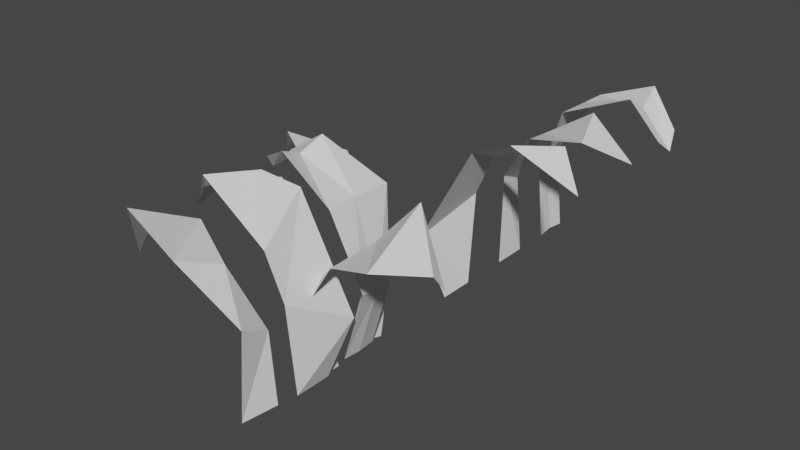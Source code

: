 # Source: Plant_2.blend  (saved by Blender 2.91.10; exported with 4.5.12 LTS)
import bpy
from mathutils import Matrix  # noqa: F401  (used for matrix-valued properties, if any)

bpy.ops.wm.read_factory_settings(use_empty=True)
scene = bpy.context.scene
scene.name = 'Scene'

# ---- collections
col_origin_correct = bpy.data.collections.new('Origin_correct'); scene.collection.children.link(col_origin_correct)
col_plant1 = bpy.data.collections.new('PLANT1'); scene.collection.children.link(col_plant1)

# ---- world
world_world = bpy.data.worlds.new('World'); scene.world = world_world
world_world.use_nodes = True; world_world.node_tree.nodes.clear()
_N = world_world.node_tree.nodes; _L = world_world.node_tree.links
n0 = _N.new('ShaderNodeOutputWorld'); n0.name = 'World Output'; n0.location = (300, 300)
n1 = _N.new('ShaderNodeBackground'); n1.name = 'Background'; n1.location = (10, 300)
n1.inputs[0].default_value = (0.05088, 0.05088, 0.05088, 1.0)
_L.new(n1.outputs[0], n0.inputs[0])
n0.is_active_output = True
world_world.color = (0.05088, 0.05088, 0.05088)
world_world.use_sun_shadow = False
world_world.sun_shadow_jitter_overblur = 0.0

# ---- meshes
me_plane_005 = bpy.data.meshes.new('Plane.005')
me_plane_005.from_pydata([(1.15, -0.06817, 1.254), (0.008237, -0.1636, -0.0009509), (1.024, 0.06817, 1.264), (0.008237, 0.1636, -0.0009509), (0.5846, -0.147, 1.534), (0.3142, -0.2631, 1.436), (-0.1853, -0.2523, 0.5457), (-0.002956, 0.2523, 0.8147), (0.1591, 0.2631, 1.192), (0.881, 0.147, 1.511)], [], [(6, 1, 3, 7), (0, 4, 9, 2), (4, 5, 8, 9), (5, 6, 7, 8)])
_uv = me_plane_005.uv_layers.new(name='UVMap')
_uv.uv.foreach_set('vector', [0.75, 0.0, 1.0, 0.0, 1.0, 1.0, 0.75, 1.0, 0.0, 0.0, 0.25, 0.0, 0.25, 1.0, 0.0, 1.0, 0.25, 0.0, 0.5, 0.0, 0.5, 1.0, 0.25, 1.0, 0.5, 0.0, 0.75, 0.0, 0.75, 1.0, 0.5, 1.0])
me_plane_005.use_remesh_fix_poles = True
me_plane_005.use_remesh_preserve_attributes = False
me_plane_005.use_mirror_vertex_groups = False
me_plane_005.update()
me_plane_006 = bpy.data.meshes.new('Plane.006')
me_plane_006.from_pydata([(1.138, -0.052, 1.225), (0.002672, -0.1737, -0.006891), (1.007, 0.1675, 1.144), (0.002672, 0.1536, -0.006891), (0.792, -0.2615, 1.385), (0.3619, -0.3502, 1.332), (-0.07666, -0.0356, 0.7662), (-0.1444, 0.2747, 0.6214), (0.1347, 0.2225, 1.138), (0.6443, 0.15, 1.479)], [], [(6, 1, 3, 7), (0, 4, 9, 2), (4, 5, 8, 9), (5, 6, 7, 8)])
_uv = me_plane_006.uv_layers.new(name='UVMap')
_uv.uv.foreach_set('vector', [0.75, 0.0, 1.0, 0.0, 1.0, 1.0, 0.75, 1.0, 0.0, 0.0, 0.25, 0.0, 0.25, 1.0, 0.0, 1.0, 0.25, 0.0, 0.5, 0.0, 0.5, 1.0, 0.25, 1.0, 0.5, 0.0, 0.75, 0.0, 0.75, 1.0, 0.5, 1.0])
me_plane_006.use_remesh_fix_poles = True
me_plane_006.use_remesh_preserve_attributes = False
me_plane_006.use_mirror_vertex_groups = False
me_plane_006.update()
me_plane_007 = bpy.data.meshes.new('Plane.007')
me_plane_007.from_pydata([(1.084, -0.1764, 1.23), (0.01319, -0.1773, 0.0009847), (1.092, 0.07934, 1.261), (0.01319, 0.15, 0.0009847), (0.779, -0.1557, 1.527), (0.2332, -0.3136, 1.319), (-0.06306, -0.1508, 0.6359), (-0.09859, 0.2047, 0.7239), (0.25, 0.2863, 1.313), (0.779, 0.2625, 1.527), (1.128, -0.03818, 1.114), (-0.003307, -0.002749, 0.007913), (0.8112, 0.02911, 1.41), (0.2479, 0.01948, 1.319), (-0.09094, 0.0241, 0.6873)], [], [(14, 11, 3, 7), (10, 12, 9, 2), (12, 13, 8, 9), (13, 14, 7, 8), (5, 6, 14, 13), (4, 5, 13, 12), (0, 4, 12, 10), (6, 1, 11, 14)])
_uv = me_plane_007.uv_layers.new(name='UVMap')
_uv.uv.foreach_set('vector', [0.75, 0.525, 1.0, 0.525, 1.0, 1.0, 0.75, 1.0, 0.0, 0.525, 0.25, 0.525, 0.25, 1.0, 0.0, 1.0, 0.25, 0.525, 0.5, 0.525, 0.5, 1.0, 0.25, 1.0, 0.5, 0.525, 0.75, 0.525, 0.75, 1.0, 0.5, 1.0, 0.5, 0.0, 0.75, 0.0, 0.75, 0.525, 0.5, 0.525, 0.25, 0.0, 0.5, 0.0, 0.5, 0.525, 0.25, 0.525, 0.0, 0.0, 0.25, 0.0, 0.25, 0.525, 0.0, 0.525, 0.75, 0.0, 1.0, 0.0, 1.0, 0.525, 0.75, 0.525])
me_plane_007.use_remesh_fix_poles = True
me_plane_007.use_remesh_preserve_attributes = False
me_plane_007.use_mirror_vertex_groups = False
me_plane_007.update()
me_plane_008 = bpy.data.meshes.new('Plane.008')
me_plane_008.from_pydata([(1.097, -0.08182, 1.278), (0.01319, -0.1699, 0.0009847), (1.123, 0.009456, 1.142), (0.01319, 0.1573, 0.0009847), (0.7824, -0.3662, 1.31), (0.2487, -0.1423, 1.064), (-0.03691, -0.1913, 0.5742), (-0.1565, 0.1038, 0.6934), (0.3783, 0.1823, 1.183), (0.7302, 0.2419, 1.576)], [], [(6, 1, 3, 7), (0, 4, 9, 2), (4, 5, 8, 9), (5, 6, 7, 8)])
_uv = me_plane_008.uv_layers.new(name='UVMap')
_uv.uv.foreach_set('vector', [0.75, 0.0, 1.0, 0.0, 1.0, 1.0, 0.75, 1.0, 0.0, 0.0, 0.25, 0.0, 0.25, 1.0, 0.0, 1.0, 0.25, 0.0, 0.5, 0.0, 0.5, 1.0, 0.25, 1.0, 0.5, 0.0, 0.75, 0.0, 0.75, 1.0, 0.5, 1.0])
me_plane_008.use_remesh_fix_poles = True
me_plane_008.use_remesh_preserve_attributes = False
me_plane_008.use_mirror_vertex_groups = False
me_plane_008.update()
me_plane_009 = bpy.data.meshes.new('Plane.009')
me_plane_009.from_pydata([(1.15, -0.06817, 1.254), (0.008237, -0.1636, -0.0009509), (1.024, 0.06817, 1.264), (0.008237, 0.1636, -0.0009509), (0.5846, -0.147, 1.534), (0.3142, -0.2631, 1.436), (-0.1853, -0.2523, 0.5457), (-0.002956, 0.2523, 0.8147), (0.1591, 0.2631, 1.192), (0.881, 0.147, 1.511)], [], [(6, 1, 3, 7), (0, 4, 9, 2), (4, 5, 8, 9), (5, 6, 7, 8)])
_uv = me_plane_009.uv_layers.new(name='UVMap')
_uv.uv.foreach_set('vector', [0.75, 0.0, 1.0, 0.0, 1.0, 1.0, 0.75, 1.0, 0.0, 0.0, 0.25, 0.0, 0.25, 1.0, 0.0, 1.0, 0.25, 0.0, 0.5, 0.0, 0.5, 1.0, 0.25, 1.0, 0.5, 0.0, 0.75, 0.0, 0.75, 1.0, 0.5, 1.0])
me_plane_009.use_remesh_fix_poles = True
me_plane_009.use_remesh_preserve_attributes = False
me_plane_009.use_mirror_vertex_groups = False
me_plane_009.update()
me_plane_010 = bpy.data.meshes.new('Plane.010')
me_plane_010.from_pydata([(1.138, -0.052, 1.225), (0.002672, -0.1737, -0.006891), (1.007, 0.1675, 1.144), (0.002672, 0.1536, -0.006891), (0.792, -0.2615, 1.385), (0.3619, -0.3502, 1.332), (-0.07666, -0.0356, 0.7662), (-0.1444, 0.2747, 0.6214), (0.1347, 0.2225, 1.138), (0.6443, 0.15, 1.479)], [], [(6, 1, 3, 7), (0, 4, 9, 2), (4, 5, 8, 9), (5, 6, 7, 8)])
_uv = me_plane_010.uv_layers.new(name='UVMap')
_uv.uv.foreach_set('vector', [0.75, 0.0, 1.0, 0.0, 1.0, 1.0, 0.75, 1.0, 0.0, 0.0, 0.25, 0.0, 0.25, 1.0, 0.0, 1.0, 0.25, 0.0, 0.5, 0.0, 0.5, 1.0, 0.25, 1.0, 0.5, 0.0, 0.75, 0.0, 0.75, 1.0, 0.5, 1.0])
me_plane_010.use_remesh_fix_poles = True
me_plane_010.use_remesh_preserve_attributes = False
me_plane_010.use_mirror_vertex_groups = False
me_plane_010.update()
me_plane_011 = bpy.data.meshes.new('Plane.011')
me_plane_011.from_pydata([(1.084, -0.1764, 1.23), (0.01319, -0.1773, 0.0009847), (1.092, 0.07934, 1.261), (0.01319, 0.15, 0.0009847), (0.779, -0.1557, 1.527), (0.2332, -0.3136, 1.319), (-0.06306, -0.1508, 0.6359), (-0.09859, 0.2047, 0.7239), (0.25, 0.2863, 1.313), (0.779, 0.2625, 1.527), (1.128, -0.03818, 1.114), (-0.003307, -0.002749, 0.007913), (0.8112, 0.02911, 1.41), (0.2479, 0.01948, 1.319), (-0.09094, 0.0241, 0.6873)], [], [(14, 11, 3, 7), (10, 12, 9, 2), (12, 13, 8, 9), (13, 14, 7, 8), (5, 6, 14, 13), (4, 5, 13, 12), (0, 4, 12, 10), (6, 1, 11, 14)])
_uv = me_plane_011.uv_layers.new(name='UVMap')
_uv.uv.foreach_set('vector', [0.75, 0.525, 1.0, 0.525, 1.0, 1.0, 0.75, 1.0, 0.0, 0.525, 0.25, 0.525, 0.25, 1.0, 0.0, 1.0, 0.25, 0.525, 0.5, 0.525, 0.5, 1.0, 0.25, 1.0, 0.5, 0.525, 0.75, 0.525, 0.75, 1.0, 0.5, 1.0, 0.5, 0.0, 0.75, 0.0, 0.75, 0.525, 0.5, 0.525, 0.25, 0.0, 0.5, 0.0, 0.5, 0.525, 0.25, 0.525, 0.0, 0.0, 0.25, 0.0, 0.25, 0.525, 0.0, 0.525, 0.75, 0.0, 1.0, 0.0, 1.0, 0.525, 0.75, 0.525])
me_plane_011.use_remesh_fix_poles = True
me_plane_011.use_remesh_preserve_attributes = False
me_plane_011.use_mirror_vertex_groups = False
me_plane_011.update()
me_plane_012 = bpy.data.meshes.new('Plane.012')
me_plane_012.from_pydata([(1.097, -0.08182, 1.278), (0.01319, -0.1699, 0.0009847), (1.123, 0.009456, 1.142), (0.01319, 0.1573, 0.0009847), (0.7824, -0.3662, 1.31), (0.2487, -0.1423, 1.064), (-0.03691, -0.1913, 0.5742), (-0.1565, 0.1038, 0.6934), (0.3783, 0.1823, 1.183), (0.7302, 0.2419, 1.576)], [], [(6, 1, 3, 7), (0, 4, 9, 2), (4, 5, 8, 9), (5, 6, 7, 8)])
_uv = me_plane_012.uv_layers.new(name='UVMap')
_uv.uv.foreach_set('vector', [0.75, 0.0, 1.0, 0.0, 1.0, 1.0, 0.75, 1.0, 0.0, 0.0, 0.25, 0.0, 0.25, 1.0, 0.0, 1.0, 0.25, 0.0, 0.5, 0.0, 0.5, 1.0, 0.25, 1.0, 0.5, 0.0, 0.75, 0.0, 0.75, 1.0, 0.5, 1.0])
me_plane_012.use_remesh_fix_poles = True
me_plane_012.use_remesh_preserve_attributes = False
me_plane_012.use_mirror_vertex_groups = False
me_plane_012.update()
me_plane_014 = bpy.data.meshes.new('Plane.014')
me_plane_014.from_pydata([(1.097, -0.08182, 1.278), (0.01319, -0.1699, 0.0009847), (1.123, 0.009456, 1.142), (0.01319, 0.1573, 0.0009847), (0.7824, -0.3662, 1.31), (0.2487, -0.1423, 1.064), (-0.03691, -0.1913, 0.5742), (-0.1565, 0.1038, 0.6934), (0.3783, 0.1823, 1.183), (0.7302, 0.2419, 1.576)], [], [(6, 1, 3, 7), (0, 4, 9, 2), (4, 5, 8, 9), (5, 6, 7, 8)])
_uv = me_plane_014.uv_layers.new(name='UVMap')
_uv.uv.foreach_set('vector', [0.75, 0.0, 1.0, 0.0, 1.0, 1.0, 0.75, 1.0, 0.0, 0.0, 0.25, 0.0, 0.25, 1.0, 0.0, 1.0, 0.25, 0.0, 0.5, 0.0, 0.5, 1.0, 0.25, 1.0, 0.5, 0.0, 0.75, 0.0, 0.75, 1.0, 0.5, 1.0])
me_plane_014.use_remesh_fix_poles = True
me_plane_014.use_remesh_preserve_attributes = False
me_plane_014.use_mirror_vertex_groups = False
me_plane_014.update()

# ---- objects
ob_plane_004 = bpy.data.objects.new('Plane.004', me_plane_005)
ob_plane_005 = bpy.data.objects.new('Plane.005', me_plane_006)
ob_plane_006 = bpy.data.objects.new('Plane.006', me_plane_007)
ob_plane_007 = bpy.data.objects.new('Plane.007', me_plane_008)
ob_plane_001 = bpy.data.objects.new('Plane.001', me_plane_009)
ob_plane_002 = bpy.data.objects.new('Plane.002', me_plane_010)
ob_plane_003 = bpy.data.objects.new('Plane.003', me_plane_011)
ob_plane_008 = bpy.data.objects.new('Plane.008', me_plane_012)
ob_plane_009 = bpy.data.objects.new('Plane.009', me_plane_014)

# ---- transforms, parenting, visibility, modifiers, constraints
ob_plane_004.location = (0.0, 1.641, 0.0)
ob_plane_004.lineart.crease_threshold = 0.0
ob_plane_005.location = (0.0, 2.45, 0.0)
ob_plane_005.lineart.crease_threshold = 0.0
ob_plane_006.location = (0.0, 3.108, 0.0)
ob_plane_006.lineart.crease_threshold = 0.0
ob_plane_007.location = (0.0, 0.0, 0.0)
ob_plane_007.lineart.crease_threshold = 0.0
ob_plane_001.location = (0.0506, -0.1533, 0.0)
ob_plane_001.rotation_euler = (0.0, -0.0, 3.142)
ob_plane_001.lineart.crease_threshold = 0.0
ob_plane_002.location = (-0.1784, 0.2315, 0.0)
ob_plane_002.rotation_euler = (1.092e-07, 0.3234, 3.142)
ob_plane_002.lineart.crease_threshold = 0.0
ob_plane_003.location = (0.0004756, 0.3998, 0.0)
ob_plane_003.rotation_euler = (-4.777e-09, -0.1977, 9.425)
ob_plane_003.lineart.crease_threshold = 0.0
ob_plane_008.location = (0.002609, -0.6496, 0.0)
ob_plane_008.rotation_euler = (0.043, 0.2905, 3.071)
ob_plane_008.lineart.crease_threshold = 0.0
ob_plane_009.location = (-0.0535, 0.5319, 0.0)
ob_plane_009.rotation_euler = (0.0926, 0.0672, 2.93)
ob_plane_009.lineart.crease_threshold = 0.0

# ---- collection membership
col_origin_correct.objects.link(ob_plane_004)
col_origin_correct.objects.link(ob_plane_005)
col_origin_correct.objects.link(ob_plane_006)
col_origin_correct.objects.link(ob_plane_007)
col_plant1.objects.link(ob_plane_001)
col_plant1.objects.link(ob_plane_002)
col_plant1.objects.link(ob_plane_003)
col_plant1.objects.link(ob_plane_008)
col_plant1.objects.link(ob_plane_009)

# ---- scene / render settings (as saved in the file)
scene.frame_start = 1; scene.frame_end = 250; scene.frame_set(0)
scene.render.engine = 'BLENDER_EEVEE_NEXT'
scene.cycles.use_denoising = False
scene.cycles.samples = 128
scene.cycles.sampling_pattern = 'TABULATED_SOBOL'
scene.cycles.use_adaptive_sampling = False
scene.cycles.use_light_tree = False
scene.view_settings.view_transform = 'Filmic'
bpy.context.view_layer.update()

# ---- added for rendering (the .blend has no active camera and no usable light): camera, sun
cam_auto = bpy.data.cameras.new('AutoCamera')
cam_auto.lens = 50.0
cam_auto.sensor_width = 36.0
cam_auto.clip_end = 1000.0
ob_auto_camera = bpy.data.objects.new('AutoCamera', cam_auto)
scene.collection.objects.link(ob_auto_camera)
ob_auto_camera.location = (4.87012, -4.94392, 4.80245)
ob_auto_camera.rotation_euler = (1.09748, -7.21219e-08, 0.694738)
scene.camera = ob_auto_camera
light_auto_sun = bpy.data.lights.new('AutoSun', 'SUN')
light_auto_sun.energy = 3.0
light_auto_sun.angle = 0.0523599
ob_auto_sun = bpy.data.objects.new('AutoSun', light_auto_sun)
scene.collection.objects.link(ob_auto_sun)
ob_auto_sun.rotation_euler = (0.872665, 0.174533, 0.523599)
bpy.context.view_layer.update()
